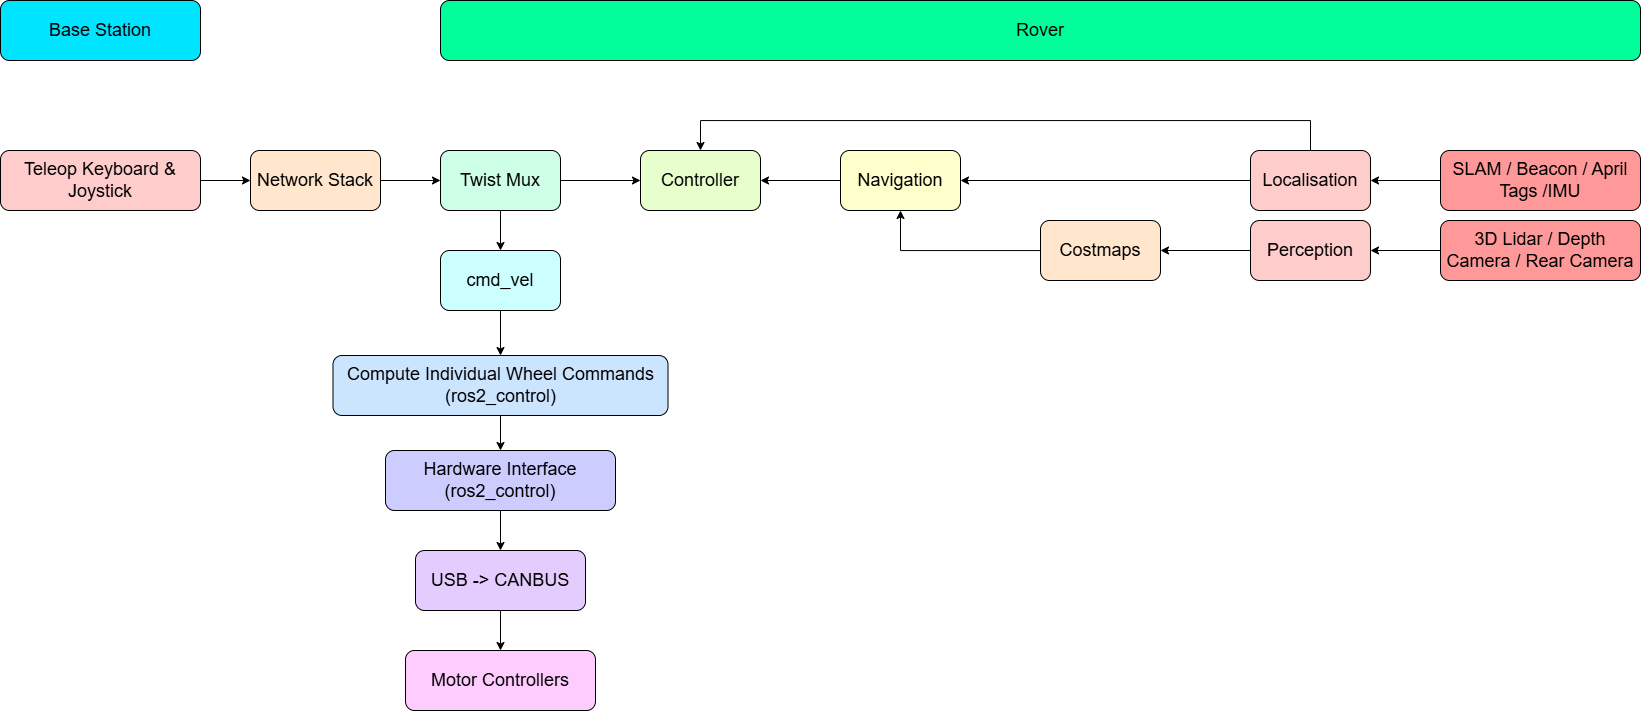

The diagram above was exported from draw.io. Its source (the exported page's mxGraphModel, read from the mxfile embedded in the PNG):
<mxGraphModel dx="1678" dy="961" grid="1" gridSize="10" guides="1" tooltips="1" connect="1" arrows="1" fold="1" page="1" pageScale="1" pageWidth="827" pageHeight="1169" math="0" shadow="0">
  <root>
    <mxCell id="0" />
    <mxCell id="1" parent="0" />
    <mxCell id="a8QPuVzcXs-KsOCmO7Rw-1" parent="1" style="rounded=1;whiteSpace=wrap;html=1;fillColor=#00E5FF;fontSize=18;fontStyle=0" value="Base Station" vertex="1">
      <mxGeometry height="60" width="200" x="120" y="230" as="geometry" />
    </mxCell>
    <mxCell id="a8QPuVzcXs-KsOCmO7Rw-4" edge="1" parent="1" source="a8QPuVzcXs-KsOCmO7Rw-2" style="edgeStyle=orthogonalEdgeStyle;rounded=0;orthogonalLoop=1;jettySize=auto;html=1;exitX=1;exitY=0.5;exitDx=0;exitDy=0;fontSize=18;fontStyle=0" target="a8QPuVzcXs-KsOCmO7Rw-3">
      <mxGeometry relative="1" as="geometry" />
    </mxCell>
    <mxCell id="a8QPuVzcXs-KsOCmO7Rw-2" parent="1" style="rounded=1;whiteSpace=wrap;html=1;fillColor=#FFCCCC;fontSize=18;fontStyle=0" value="Teleop Keyboard &amp;amp; Joystick" vertex="1">
      <mxGeometry height="60" width="200" x="120" y="380" as="geometry" />
    </mxCell>
    <mxCell id="uerrRWMaOBkgWZr2v_l7-9" edge="1" parent="1" source="a8QPuVzcXs-KsOCmO7Rw-3" style="edgeStyle=orthogonalEdgeStyle;rounded=0;orthogonalLoop=1;jettySize=auto;html=1;entryX=0;entryY=0.5;entryDx=0;entryDy=0;fontSize=18;fontStyle=0" target="uerrRWMaOBkgWZr2v_l7-8">
      <mxGeometry relative="1" as="geometry" />
    </mxCell>
    <mxCell id="a8QPuVzcXs-KsOCmO7Rw-3" parent="1" style="rounded=1;whiteSpace=wrap;html=1;fillColor=#FFE6CC;fontSize=18;fontStyle=0" value="Network Stack" vertex="1">
      <mxGeometry height="60" width="130" x="370" y="380" as="geometry" />
    </mxCell>
    <mxCell id="a8QPuVzcXs-KsOCmO7Rw-27" edge="1" parent="1" source="a8QPuVzcXs-KsOCmO7Rw-5" style="edgeStyle=orthogonalEdgeStyle;rounded=0;orthogonalLoop=1;jettySize=auto;html=1;exitX=0.5;exitY=1;exitDx=0;exitDy=0;entryX=0.5;entryY=0;entryDx=0;entryDy=0;fontSize=18;fontStyle=0" target="a8QPuVzcXs-KsOCmO7Rw-25">
      <mxGeometry relative="1" as="geometry" />
    </mxCell>
    <mxCell id="a8QPuVzcXs-KsOCmO7Rw-5" parent="1" style="rounded=1;whiteSpace=wrap;html=1;fillColor=#CCFFFF;fontSize=18;fontStyle=0" value="cmd_vel" vertex="1">
      <mxGeometry height="60" width="120" x="560" y="480" as="geometry" />
    </mxCell>
    <mxCell id="a8QPuVzcXs-KsOCmO7Rw-7" parent="1" style="rounded=1;whiteSpace=wrap;html=1;fillColor=#00FF9A;fontSize=18;fontStyle=0" value="Rover" vertex="1">
      <mxGeometry height="60" width="1200" x="560" y="230" as="geometry" />
    </mxCell>
    <mxCell id="a8QPuVzcXs-KsOCmO7Rw-11" edge="1" parent="1" source="a8QPuVzcXs-KsOCmO7Rw-8" style="edgeStyle=orthogonalEdgeStyle;rounded=0;orthogonalLoop=1;jettySize=auto;html=1;exitX=0.5;exitY=1;exitDx=0;exitDy=0;entryX=0.5;entryY=0;entryDx=0;entryDy=0;fontSize=18;fontStyle=0" target="a8QPuVzcXs-KsOCmO7Rw-10">
      <mxGeometry relative="1" as="geometry" />
    </mxCell>
    <mxCell id="a8QPuVzcXs-KsOCmO7Rw-8" parent="1" style="rounded=1;whiteSpace=wrap;html=1;fillColor=#CCCCFF;fontSize=18;fontStyle=0" value="Hardware Interface (ros2_control)" vertex="1">
      <mxGeometry height="60" width="230" x="505" y="680" as="geometry" />
    </mxCell>
    <mxCell id="a8QPuVzcXs-KsOCmO7Rw-13" edge="1" parent="1" source="a8QPuVzcXs-KsOCmO7Rw-10" style="edgeStyle=orthogonalEdgeStyle;rounded=0;orthogonalLoop=1;jettySize=auto;html=1;fontSize=18;fontStyle=0" target="a8QPuVzcXs-KsOCmO7Rw-12">
      <mxGeometry relative="1" as="geometry" />
    </mxCell>
    <mxCell id="a8QPuVzcXs-KsOCmO7Rw-10" parent="1" style="rounded=1;whiteSpace=wrap;html=1;fillColor=#E5CCFF;fontSize=18;fontStyle=0" value="USB -&amp;gt; CANBUS" vertex="1">
      <mxGeometry height="60" width="170" x="535" y="780" as="geometry" />
    </mxCell>
    <mxCell id="a8QPuVzcXs-KsOCmO7Rw-12" parent="1" style="rounded=1;whiteSpace=wrap;html=1;fillColor=#FFCCFF;fontSize=18;fontStyle=0" value="Motor Controllers" vertex="1">
      <mxGeometry height="60" width="190" x="525" y="880" as="geometry" />
    </mxCell>
    <mxCell id="uerrRWMaOBkgWZr2v_l7-6" edge="1" parent="1" source="a8QPuVzcXs-KsOCmO7Rw-14" style="edgeStyle=orthogonalEdgeStyle;rounded=0;orthogonalLoop=1;jettySize=auto;html=1;entryX=1;entryY=0.5;entryDx=0;entryDy=0;fontSize=18;fontStyle=0" target="a8QPuVzcXs-KsOCmO7Rw-16">
      <mxGeometry relative="1" as="geometry" />
    </mxCell>
    <mxCell id="uerrRWMaOBkgWZr2v_l7-7" edge="1" parent="1" source="a8QPuVzcXs-KsOCmO7Rw-14" style="edgeStyle=orthogonalEdgeStyle;rounded=0;orthogonalLoop=1;jettySize=auto;html=1;exitX=0.5;exitY=0;exitDx=0;exitDy=0;entryX=0.5;entryY=0;entryDx=0;entryDy=0;fontSize=18;fontStyle=0" target="a8QPuVzcXs-KsOCmO7Rw-21">
      <mxGeometry relative="1" as="geometry">
        <Array as="points">
          <mxPoint x="1430" y="350" />
          <mxPoint x="820" y="350" />
        </Array>
      </mxGeometry>
    </mxCell>
    <mxCell id="a8QPuVzcXs-KsOCmO7Rw-14" parent="1" style="rounded=1;whiteSpace=wrap;html=1;fillColor=#FFCCCC;fontSize=18;fontStyle=0" value="Localisation" vertex="1">
      <mxGeometry height="60" width="120" x="1370" y="380" as="geometry" />
    </mxCell>
    <mxCell id="uerrRWMaOBkgWZr2v_l7-2" edge="1" parent="1" source="a8QPuVzcXs-KsOCmO7Rw-15" style="edgeStyle=orthogonalEdgeStyle;rounded=0;orthogonalLoop=1;jettySize=auto;html=1;fontSize=18;fontStyle=0" target="a8QPuVzcXs-KsOCmO7Rw-17">
      <mxGeometry relative="1" as="geometry" />
    </mxCell>
    <mxCell id="a8QPuVzcXs-KsOCmO7Rw-15" parent="1" style="rounded=1;whiteSpace=wrap;html=1;fillColor=#FFCCCC;fontSize=18;fontStyle=0" value="Perception" vertex="1">
      <mxGeometry height="60" width="120" x="1370" y="450" as="geometry" />
    </mxCell>
    <mxCell id="a8QPuVzcXs-KsOCmO7Rw-23" edge="1" parent="1" source="a8QPuVzcXs-KsOCmO7Rw-16" style="edgeStyle=orthogonalEdgeStyle;rounded=0;orthogonalLoop=1;jettySize=auto;html=1;exitX=0;exitY=0.5;exitDx=0;exitDy=0;entryX=1;entryY=0.5;entryDx=0;entryDy=0;fontSize=18;fontStyle=0" target="a8QPuVzcXs-KsOCmO7Rw-21">
      <mxGeometry relative="1" as="geometry" />
    </mxCell>
    <mxCell id="a8QPuVzcXs-KsOCmO7Rw-16" parent="1" style="rounded=1;whiteSpace=wrap;html=1;fillColor=#FFFFCC;fontSize=18;fontStyle=0" value="Navigation" vertex="1">
      <mxGeometry height="60" width="120" x="960" y="380" as="geometry" />
    </mxCell>
    <mxCell id="a8QPuVzcXs-KsOCmO7Rw-22" edge="1" parent="1" source="a8QPuVzcXs-KsOCmO7Rw-17" style="edgeStyle=orthogonalEdgeStyle;rounded=0;orthogonalLoop=1;jettySize=auto;html=1;fontSize=18;fontStyle=0" target="a8QPuVzcXs-KsOCmO7Rw-16">
      <mxGeometry relative="1" as="geometry" />
    </mxCell>
    <mxCell id="a8QPuVzcXs-KsOCmO7Rw-17" parent="1" style="rounded=1;whiteSpace=wrap;html=1;fillColor=#FFE6CC;fontSize=18;fontStyle=0" value="Costmaps" vertex="1">
      <mxGeometry height="60" width="120" x="1160" y="450" as="geometry" />
    </mxCell>
    <mxCell id="a8QPuVzcXs-KsOCmO7Rw-21" parent="1" style="rounded=1;whiteSpace=wrap;html=1;fillColor=#E6FFCC;fontSize=18;fontStyle=0" value="Controller" vertex="1">
      <mxGeometry height="60" width="120" x="760" y="380" as="geometry" />
    </mxCell>
    <mxCell id="a8QPuVzcXs-KsOCmO7Rw-28" edge="1" parent="1" source="a8QPuVzcXs-KsOCmO7Rw-25" style="edgeStyle=orthogonalEdgeStyle;rounded=0;orthogonalLoop=1;jettySize=auto;html=1;exitX=0.5;exitY=1;exitDx=0;exitDy=0;entryX=0.5;entryY=0;entryDx=0;entryDy=0;fontSize=18;fontStyle=0" target="a8QPuVzcXs-KsOCmO7Rw-8">
      <mxGeometry relative="1" as="geometry" />
    </mxCell>
    <mxCell id="a8QPuVzcXs-KsOCmO7Rw-25" parent="1" style="rounded=1;whiteSpace=wrap;html=1;fillColor=#CCE5FF;fontSize=18;fontStyle=0" value="Compute Individual Wheel Commands (ros2_control)" vertex="1">
      <mxGeometry height="60" width="335" x="452.5" y="585" as="geometry" />
    </mxCell>
    <mxCell id="a8QPuVzcXs-KsOCmO7Rw-30" edge="1" parent="1" source="a8QPuVzcXs-KsOCmO7Rw-29" style="edgeStyle=orthogonalEdgeStyle;rounded=0;orthogonalLoop=1;jettySize=auto;html=1;exitX=0;exitY=0.5;exitDx=0;exitDy=0;entryX=1;entryY=0.5;entryDx=0;entryDy=0;fontSize=18;fontStyle=0" target="a8QPuVzcXs-KsOCmO7Rw-14">
      <mxGeometry relative="1" as="geometry" />
    </mxCell>
    <mxCell id="a8QPuVzcXs-KsOCmO7Rw-29" parent="1" style="rounded=1;whiteSpace=wrap;html=1;fillColor=#FF9999;fontSize=18;fontStyle=0" value="SLAM / Beacon / April Tags /IMU" vertex="1">
      <mxGeometry height="60" width="200" x="1560" y="380" as="geometry" />
    </mxCell>
    <mxCell id="a8QPuVzcXs-KsOCmO7Rw-32" edge="1" parent="1" source="a8QPuVzcXs-KsOCmO7Rw-31" style="edgeStyle=orthogonalEdgeStyle;rounded=0;orthogonalLoop=1;jettySize=auto;html=1;entryX=1;entryY=0.5;entryDx=0;entryDy=0;fontSize=18;fontStyle=0" target="a8QPuVzcXs-KsOCmO7Rw-15">
      <mxGeometry relative="1" as="geometry" />
    </mxCell>
    <mxCell id="a8QPuVzcXs-KsOCmO7Rw-31" parent="1" style="rounded=1;whiteSpace=wrap;html=1;fillColor=#FF9999;fontSize=18;fontStyle=0" value="3D Lidar / Depth Camera / Rear Camera" vertex="1">
      <mxGeometry height="60" width="200" x="1560" y="450" as="geometry" />
    </mxCell>
    <mxCell id="uerrRWMaOBkgWZr2v_l7-10" edge="1" parent="1" source="uerrRWMaOBkgWZr2v_l7-8" style="edgeStyle=orthogonalEdgeStyle;rounded=0;orthogonalLoop=1;jettySize=auto;html=1;entryX=0;entryY=0.5;entryDx=0;entryDy=0;fontSize=18;fontStyle=0" target="a8QPuVzcXs-KsOCmO7Rw-21">
      <mxGeometry relative="1" as="geometry" />
    </mxCell>
    <mxCell id="uerrRWMaOBkgWZr2v_l7-11" edge="1" parent="1" source="uerrRWMaOBkgWZr2v_l7-8" style="edgeStyle=orthogonalEdgeStyle;rounded=0;orthogonalLoop=1;jettySize=auto;html=1;exitX=0.5;exitY=1;exitDx=0;exitDy=0;entryX=0.5;entryY=0;entryDx=0;entryDy=0;fontSize=18;fontStyle=0" target="a8QPuVzcXs-KsOCmO7Rw-5">
      <mxGeometry relative="1" as="geometry" />
    </mxCell>
    <mxCell id="uerrRWMaOBkgWZr2v_l7-8" parent="1" style="rounded=1;whiteSpace=wrap;html=1;fillColor=#CCFFE6;fontSize=18;fontStyle=0" value="Twist Mux" vertex="1">
      <mxGeometry height="60" width="120" x="560" y="380" as="geometry" />
    </mxCell>
  </root>
</mxGraphModel>